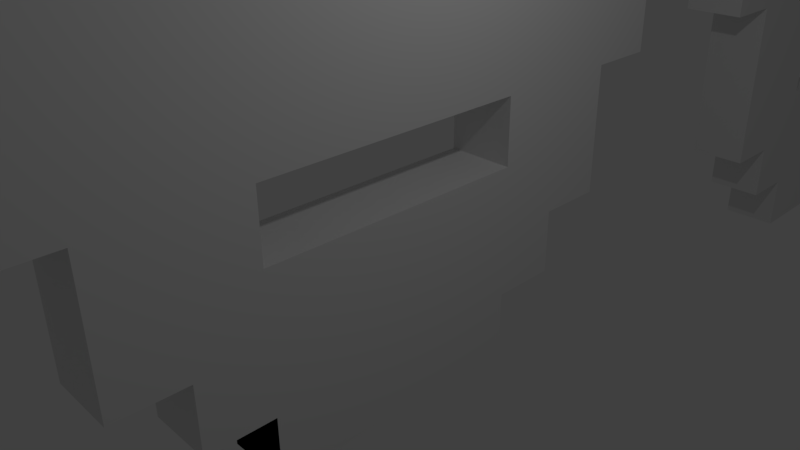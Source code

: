 # Source: Enemy1.blend  (saved by Blender 2.77.0; exported with 4.5.12 LTS)
import bpy
from mathutils import Matrix  # noqa: F401  (used for matrix-valued properties, if any)

bpy.ops.wm.read_factory_settings(use_empty=True)
scene = bpy.context.scene
scene.name = 'Scene'

# ---- collections
col_collection_1 = bpy.data.collections.new('Collection 1'); scene.collection.children.link(col_collection_1)

# ---- materials (node trees are filled in below, after node groups)
mat_material = bpy.data.materials.new('Material')
mat_material.alpha_threshold = 0.0
mat_material.use_transparent_shadow = False
mat_material.roughness = 0.5
mat_material.line_color = (0.0, 0.0, 0.0, 1.0)
mat_material_001 = bpy.data.materials.new('Material.001')
mat_material_001.alpha_threshold = 0.0
mat_material_001.use_transparent_shadow = False
mat_material_001.roughness = 0.5
mat_material_001.line_color = (0.0, 0.0, 0.0, 1.0)

# ---- material node trees

# ---- world
world_world = bpy.data.worlds.new('World'); scene.world = world_world
world_world.color = (0.05088, 0.05088, 0.05088)
world_world.use_sun_shadow = False
world_world.sun_shadow_jitter_overblur = 0.0
world_world.cycles.sampling_method = 'MANUAL'

# ---- cameras
cam_camera = bpy.data.cameras.new('Camera')
cam_camera.clip_end = 100.0
cam_camera.lens = 35.0
cam_camera.sensor_width = 32.0
cam_camera.sensor_height = 18.0
cam_camera.ortho_scale = 7.314
cam_camera.dof.focus_distance = 0.0
cam_camera.dof.aperture_fstop = 128.0

# ---- lights
light_lamp = bpy.data.lights.new('Lamp', 'POINT')
light_lamp.transmission_factor = 0.0
light_lamp.cutoff_distance = 30.0
light_lamp.energy = 100.0
light_lamp.shadow_buffer_clip_start = 1.001
light_lamp.shadow_soft_size = 0.1
light_lamp.shadow_maximum_resolution = 0.006
light_lamp.use_absolute_resolution = True

# ---- meshes
me_cube_002 = bpy.data.meshes.new('Cube.002')
me_cube_002.from_pydata([(-1.0, -12.0, -0.72), (-1.0, -10.0, -0.72), (-1.0, -12.0, 11.28), (-1.0, -10.0, 11.28), (-1.0, -10.0, 9.28), (-1.0, -8.0, 9.28), (-1.0, -8.0, -4.72), (-1.0, -10.0, -4.72), (-1.0, -8.0, 7.28), (-1.0, -4.0, 7.28), (-1.0, -4.0, 9.28), (-1.0, 4.0, 9.28), (-1.0, 12.0, 11.28), (-1.0, 10.0, 11.28), (-1.0, 10.0, 9.28), (-1.0, 8.0, 9.28), (-1.0, 8.0, 7.28), (-1.0, 4.0, 7.28), (-1.0, -6.0, -10.72), (-1.0, -8.0, -10.72), (-1.0, -4.0, -4.72), (-1.0, -4.0, -8.72), (-1.0, 4.0, -8.72), (-1.0, 4.0, -4.72), (-1.0, -4.0, -0.72), (-1.0, -2.0, -0.72), (-1.0, -2.0, 1.28), (-1.0, -4.0, 1.28), (-1.0, -6.0, -0.72), (-1.0, -6.0, 3.28), (-1.0, -4.0, 3.28), (-1.0, 2.0, 1.28), (-1.0, 2.0, -0.72), (-1.0, 4.0, 1.28), (-1.0, 4.0, 3.28), (-1.0, 6.0, 3.28), (-1.0, 6.0, -0.72), (-1.0, -6.0, -12.72), (-1.0, 12.0, -0.72), (-1.0, 10.0, -0.72), (-1.0, 10.0, -4.72), (-1.0, 8.0, -4.72), (-1.0, 8.0, -10.72), (-1.0, 6.0, -10.72), (-1.0, 6.0, -12.72), (-1.0, 4.0, -12.72), (-1.0, -4.0, -12.72), (-1.0, 4.0, -14.72), (-1.0, -4.0, -14.72), (1.0, -12.0, -0.72), (1.0, -10.0, -0.72), (1.0, -12.0, 11.28), (1.0, -10.0, 9.28), (1.0, -10.0, 11.28), (1.0, -8.0, 9.28), (1.0, -4.0, 7.28), (1.0, -4.0, 9.28), (1.0, -10.0, -4.72), (1.0, -8.0, -4.72), (1.0, -8.0, 7.28), (1.0, 4.0, 9.28), (1.0, 10.0, 11.28), (1.0, 12.0, 11.28), (1.0, 10.0, 9.28), (1.0, 8.0, 9.28), (1.0, 8.0, 7.28), (1.0, 4.0, 7.28), (1.0, -8.0, -10.72), (1.0, -6.0, -10.72), (1.0, -4.0, 1.28), (1.0, -6.0, -0.72), (1.0, -4.0, -4.72), (1.0, -4.0, -8.72), (1.0, 4.0, -8.72), (1.0, 4.0, -4.72), (1.0, -4.0, -0.72), (1.0, -2.0, -0.72), (1.0, -2.0, 1.28), (1.0, -6.0, 3.28), (1.0, -4.0, 3.28), (1.0, 2.0, 1.28), (1.0, 2.0, -0.72), (1.0, 4.0, 1.28), (1.0, 4.0, 3.28), (1.0, 6.0, 3.28), (1.0, 6.0, -0.72), (1.0, -6.0, -12.72), (1.0, 12.0, -0.72), (1.0, 10.0, -0.72), (1.0, 10.0, -4.72), (1.0, 8.0, -4.72), (1.0, 8.0, -10.72), (1.0, 6.0, -10.72), (1.0, 6.0, -12.72), (1.0, 4.0, -12.72), (1.0, -4.0, -12.72), (1.0, 4.0, -14.72), (1.0, -4.0, -14.72), (-1.0, -2.0, -8.72), (1.0, -2.0, -8.72), (-1.0, 2.0, -8.72), (1.0, 2.0, -8.72), (-1.0, -2.0, -10.72), (1.0, -2.0, -10.72), (-1.0, 2.0, -10.72), (1.0, 2.0, -10.72)], [], [(18, 19, 6, 20, 21, 46, 37), (45, 22, 23, 41, 42, 43, 44), (7, 1, 24, 25, 39, 40, 41, 23, 20, 6), (0, 2, 3, 4, 5, 8, 29, 28, 1), (9, 30, 29, 8), (10, 11, 17, 9), (12, 38, 39, 36, 35, 16, 15, 14, 13), (25, 26, 31, 32), (27, 30, 9, 17, 34, 33, 31, 26), (16, 35, 34, 17), (68, 86, 95, 72, 71, 58, 67), (94, 93, 92, 91, 90, 74, 73), (57, 58, 71, 74, 90, 89, 88, 76, 75, 50), (49, 50, 70, 78, 59, 54, 52, 53, 51), (55, 59, 78, 79), (56, 55, 66, 60), (62, 61, 63, 64, 65, 84, 85, 88, 87), (76, 81, 80, 77), (69, 77, 80, 82, 83, 66, 55, 79), (65, 66, 83, 84), (81, 85, 36, 32), (48, 47, 96, 97), (13, 14, 63, 61), (6, 19, 67, 58), (25, 32, 81, 76), (14, 15, 64, 63), (18, 37, 86, 68), (0, 1, 50, 49), (15, 16, 65, 64), (38, 12, 62, 87), (2, 0, 49, 51), (16, 17, 66, 65), (39, 38, 87, 88), (4, 3, 53, 52), (17, 11, 60, 66), (40, 39, 88, 89), (3, 2, 51, 53), (19, 18, 68, 67), (41, 40, 89, 90), (5, 4, 52, 54), (42, 41, 90, 91), (10, 9, 55, 56), (43, 42, 91, 92), (1, 7, 57, 50), (44, 43, 92, 93), (7, 6, 58, 57), (45, 44, 93, 94), (8, 5, 54, 59), (37, 46, 95, 86), (9, 8, 59, 55), (47, 45, 94, 96), (11, 10, 56, 60), (46, 48, 97, 95), (12, 13, 61, 62), (30, 79, 78, 29), (30, 27, 69, 79), (29, 78, 70, 28), (26, 77, 69, 27), (25, 76, 77, 26), (20, 71, 72, 21), (23, 22, 73, 74), (23, 74, 71, 20), (31, 80, 81, 32), (33, 82, 80, 31), (82, 33, 34, 83), (35, 84, 83, 34), (36, 85, 84, 35), (28, 70, 76, 25), (21, 72, 99, 98), (73, 22, 100, 101), (101, 100, 104, 105), (98, 99, 103, 102), (103, 105, 104, 102), (94, 73, 101, 105, 103, 99, 72, 95, 97, 96)])
me_cube_002.materials.append(mat_material)
me_cube_002.use_remesh_preserve_volume = False
me_cube_002.use_remesh_preserve_attributes = False
me_cube_002.use_mirror_vertex_groups = False
me_cube_002.update()
me_cube_004 = bpy.data.meshes.new('Cube.004')
me_cube_004.from_pydata([(-1.0, -12.0, -0.72), (-1.0, -10.0, -0.72), (-1.0, -12.0, 11.28), (-1.0, -10.0, 11.28), (-1.0, -10.0, 9.28), (-1.0, -8.0, 9.28), (-1.0, -8.0, -4.72), (-1.0, -10.0, -4.72), (-1.0, -8.0, 7.28), (-1.0, -4.0, 7.28), (-1.0, -4.0, 9.28), (-1.0, 4.0, 9.28), (-1.0, 12.0, 11.28), (-1.0, 10.0, 11.28), (-1.0, 10.0, 9.28), (-1.0, 8.0, 9.28), (-1.0, 8.0, 7.28), (-1.0, 4.0, 7.28), (-1.0, -6.0, -8.72), (-1.0, -8.0, -8.72), (-1.0, -4.0, -4.72), (-1.0, -4.0, -6.72), (-1.0, 4.0, -6.72), (-1.0, 4.0, -4.72), (-1.0, -4.0, -0.72), (-1.0, -2.0, -0.72), (-1.0, -2.0, 1.28), (-1.0, -4.0, 1.28), (-1.0, -6.0, 1.28), (-1.0, -6.0, 3.28), (-1.0, -4.0, 3.28), (-1.0, 2.0, 1.28), (-1.0, 2.0, -0.72), (-1.0, 4.0, -0.72), (-1.0, 4.0, 1.28), (-1.0, 4.0, 3.28), (-1.0, 6.0, 3.28), (-1.0, 6.0, 1.28), (-1.0, -6.0, -10.72), (-1.0, 12.0, -0.72), (-1.0, 10.0, -0.72), (-1.0, 10.0, -4.72), (-1.0, 8.0, -4.72), (-1.0, 8.0, -8.72), (-1.0, 6.0, -8.72), (-1.0, 6.0, -10.72), (-1.0, 4.0, -10.72), (-1.0, -4.0, -10.72), (-1.0, 4.0, -12.72), (-1.0, -4.0, -12.72), (1.0, -12.0, -0.72), (1.0, -10.0, -0.72), (1.0, -12.0, 11.28), (1.0, -10.0, 9.28), (1.0, -10.0, 11.28), (1.0, -8.0, 9.28), (1.0, -4.0, 7.28), (1.0, -4.0, 9.28), (1.0, -10.0, -4.72), (1.0, -8.0, -4.72), (1.0, -8.0, 7.28), (1.0, 4.0, 9.28), (1.0, 10.0, 11.28), (1.0, 12.0, 11.28), (1.0, 10.0, 9.28), (1.0, 8.0, 9.28), (1.0, 8.0, 7.28), (1.0, 4.0, 7.28), (1.0, -8.0, -8.72), (1.0, -6.0, -8.72), (1.0, -4.0, 1.28), (1.0, -6.0, 1.28), (1.0, -4.0, -4.72), (1.0, -4.0, -6.72), (1.0, 4.0, -6.72), (1.0, 4.0, -4.72), (1.0, -4.0, -0.72), (1.0, -2.0, -0.72), (1.0, -2.0, 1.28), (1.0, -6.0, 3.28), (1.0, -4.0, 3.28), (1.0, 2.0, 1.28), (1.0, 2.0, -0.72), (1.0, 4.0, -0.72), (1.0, 4.0, 1.28), (1.0, 4.0, 3.28), (1.0, 6.0, 3.28), (1.0, 6.0, 1.28), (1.0, -6.0, -10.72), (1.0, 12.0, -0.72), (1.0, 10.0, -0.72), (1.0, 10.0, -4.72), (1.0, 8.0, -4.72), (1.0, 8.0, -8.72), (1.0, 6.0, -8.72), (1.0, 6.0, -10.72), (1.0, 4.0, -10.72), (1.0, -4.0, -10.72), (1.0, 4.0, -12.72), (1.0, -4.0, -12.72)], [], [(18, 19, 6, 20, 21, 47, 38), (21, 22, 46, 48, 49), (46, 22, 23, 42, 43, 44, 45), (7, 1, 24, 25, 40, 41, 42, 23, 20, 6), (0, 2, 3, 4, 5, 8, 29, 28, 1), (27, 24, 1, 28), (9, 30, 29, 8), (10, 11, 17, 9), (12, 39, 40, 37, 36, 16, 15, 14, 13), (34, 37, 40, 33), (25, 26, 31, 32), (27, 30, 9, 17, 35, 34, 31, 26), (16, 36, 35, 17), (69, 88, 97, 73, 72, 59, 68), (73, 99, 98, 96, 74), (96, 95, 94, 93, 92, 75, 74), (58, 59, 72, 75, 92, 91, 90, 77, 76, 51), (50, 51, 71, 79, 60, 55, 53, 54, 52), (70, 71, 51, 76), (56, 60, 79, 80), (57, 56, 67, 61), (63, 62, 64, 65, 66, 86, 87, 90, 89), (84, 83, 90, 87), (77, 82, 81, 78), (70, 78, 81, 84, 85, 67, 56, 80), (66, 67, 85, 86), (33, 40, 90, 83), (49, 48, 98, 99), (13, 14, 64, 62), (6, 19, 68, 59), (25, 32, 82, 77), (47, 21, 73, 97), (14, 15, 65, 64), (18, 38, 88, 69), (0, 1, 51, 50), (21, 49, 99, 73), (15, 16, 66, 65), (39, 12, 63, 89), (2, 0, 50, 52), (16, 17, 67, 66), (40, 39, 89, 90), (4, 3, 54, 53), (17, 11, 61, 67), (41, 40, 90, 91), (3, 2, 52, 54), (40, 25, 77, 90), (19, 18, 69, 68), (42, 41, 91, 92), (5, 4, 53, 55), (32, 33, 83, 82), (43, 42, 92, 93), (10, 9, 56, 57), (44, 43, 93, 94), (1, 7, 58, 51), (45, 44, 94, 95), (7, 6, 59, 58), (46, 45, 95, 96), (8, 5, 55, 60), (38, 47, 97, 88), (9, 8, 60, 56), (48, 46, 96, 98), (11, 10, 57, 61), (47, 49, 99, 97), (12, 13, 62, 63)])
me_cube_004.materials.append(mat_material)
me_cube_004.use_remesh_preserve_volume = False
me_cube_004.use_remesh_preserve_attributes = False
me_cube_004.use_mirror_vertex_groups = False
me_cube_004.update()
me_cube_003 = bpy.data.meshes.new('Cube.003')
me_cube_003.from_pydata([(-1.0, -4.0, -4.72), (-1.0, -4.0, -6.72), (-1.0, 4.0, -6.72), (-1.0, 4.0, -4.72), (-1.0, -4.0, -0.72), (-1.0, -2.0, -0.72), (-1.0, -2.0, 1.28), (-1.0, -4.0, 1.28), (-1.0, -6.0, 1.28), (-1.0, -6.0, 3.28), (-1.0, -4.0, 3.28), (-1.0, 2.0, 1.28), (-1.0, 2.0, -0.72), (-1.0, 4.0, -0.72), (-1.0, 4.0, 1.28), (-1.0, 4.0, 3.28), (-1.0, 6.0, 3.28), (-1.0, 6.0, 1.28), (1.0, -4.0, 1.28), (1.0, -6.0, 1.28), (1.0, -4.0, -4.72), (1.0, -4.0, -6.72), (1.0, 4.0, -6.72), (1.0, 4.0, -4.72), (1.0, -4.0, -0.72), (1.0, -2.0, -0.72), (1.0, -2.0, 1.28), (1.0, -6.0, 3.28), (1.0, -4.0, 3.28), (1.0, 2.0, 1.28), (1.0, 2.0, -0.72), (1.0, 4.0, -0.72), (1.0, 4.0, 1.28), (1.0, 4.0, 3.28), (1.0, 6.0, 3.28), (1.0, 6.0, 1.28)], [], [(5, 4, 7, 6), (8, 9, 10, 7), (12, 11, 14, 13), (15, 16, 17, 14), (1, 0, 3, 2), (25, 26, 18, 24), (19, 18, 28, 27), (30, 31, 32, 29), (33, 32, 35, 34), (21, 22, 23, 20)])
me_cube_003.materials.append(mat_material)
me_cube_003.use_remesh_preserve_volume = False
me_cube_003.use_remesh_preserve_attributes = False
me_cube_003.use_mirror_vertex_groups = False
me_cube_003.update()
me_cube = bpy.data.meshes.new('Cube')
me_cube.from_pydata([(-1.0, -12.0, -0.72), (-1.0, -10.0, -0.72), (-1.0, -12.0, 11.28), (-1.0, -10.0, 11.28), (-1.0, -10.0, 9.28), (-1.0, -8.0, 9.28), (-1.0, -8.0, -4.72), (-1.0, -10.0, -4.72), (-1.0, -8.0, 7.28), (-1.0, -4.0, 7.28), (-1.0, -4.0, 9.28), (-1.0, 4.0, 9.28), (-1.0, 12.0, 11.28), (-1.0, 10.0, 11.28), (-1.0, 10.0, 9.28), (-1.0, 8.0, 9.28), (-1.0, 8.0, 7.28), (-1.0, 4.0, 7.28), (-1.0, -6.0, -8.72), (-1.0, -8.0, -8.72), (-1.0, -4.0, -4.72), (-1.0, -4.0, -6.72), (-1.0, 4.0, -6.72), (-1.0, 4.0, -4.72), (-1.0, -4.0, -0.72), (-1.0, -2.0, -0.72), (-1.0, -2.0, 1.28), (-1.0, -4.0, 1.28), (-1.0, -6.0, 1.28), (-1.0, -6.0, 3.28), (-1.0, -4.0, 3.28), (-1.0, 2.0, 1.28), (-1.0, 2.0, -0.72), (-1.0, 4.0, -0.72), (-1.0, 4.0, 1.28), (-1.0, 4.0, 3.28), (-1.0, 6.0, 3.28), (-1.0, 6.0, 1.28), (-1.0, -6.0, -10.72), (-1.0, 12.0, -0.72), (-1.0, 10.0, -0.72), (-1.0, 10.0, -4.72), (-1.0, 8.0, -4.72), (-1.0, 8.0, -8.72), (-1.0, 6.0, -8.72), (-1.0, 6.0, -10.72), (-1.0, 4.0, -10.72), (-1.0, -4.0, -10.72), (-1.0, 4.0, -12.72), (-1.0, -4.0, -12.72), (1.0, -12.0, -0.72), (1.0, -10.0, -0.72), (1.0, -12.0, 11.28), (1.0, -10.0, 9.28), (1.0, -10.0, 11.28), (1.0, -8.0, 9.28), (1.0, -4.0, 7.28), (1.0, -4.0, 9.28), (1.0, -10.0, -4.72), (1.0, -8.0, -4.72), (1.0, -8.0, 7.28), (1.0, 4.0, 9.28), (1.0, 10.0, 11.28), (1.0, 12.0, 11.28), (1.0, 10.0, 9.28), (1.0, 8.0, 9.28), (1.0, 8.0, 7.28), (1.0, 4.0, 7.28), (1.0, -8.0, -8.72), (1.0, -6.0, -8.72), (1.0, -4.0, 1.28), (1.0, -6.0, 1.28), (1.0, -4.0, -4.72), (1.0, -4.0, -6.72), (1.0, 4.0, -6.72), (1.0, 4.0, -4.72), (1.0, -4.0, -0.72), (1.0, -2.0, -0.72), (1.0, -2.0, 1.28), (1.0, -6.0, 3.28), (1.0, -4.0, 3.28), (1.0, 2.0, 1.28), (1.0, 2.0, -0.72), (1.0, 4.0, -0.72), (1.0, 4.0, 1.28), (1.0, 4.0, 3.28), (1.0, 6.0, 3.28), (1.0, 6.0, 1.28), (1.0, -6.0, -10.72), (1.0, 12.0, -0.72), (1.0, 10.0, -0.72), (1.0, 10.0, -4.72), (1.0, 8.0, -4.72), (1.0, 8.0, -8.72), (1.0, 6.0, -8.72), (1.0, 6.0, -10.72), (1.0, 4.0, -10.72), (1.0, -4.0, -10.72), (1.0, 4.0, -12.72), (1.0, -4.0, -12.72)], [], [(18, 19, 6, 20, 21, 47, 38), (21, 22, 46, 48, 49), (46, 22, 23, 42, 43, 44, 45), (7, 1, 24, 25, 40, 41, 42, 23, 20, 6), (0, 2, 3, 4, 5, 8, 29, 28, 1), (27, 24, 1, 28), (9, 30, 29, 8), (10, 11, 17, 9), (12, 39, 40, 37, 36, 16, 15, 14, 13), (34, 37, 40, 33), (25, 26, 31, 32), (27, 30, 9, 17, 35, 34, 31, 26), (16, 36, 35, 17), (69, 88, 97, 73, 72, 59, 68), (73, 99, 98, 96, 74), (96, 95, 94, 93, 92, 75, 74), (58, 59, 72, 75, 92, 91, 90, 77, 76, 51), (50, 51, 71, 79, 60, 55, 53, 54, 52), (70, 71, 51, 76), (56, 60, 79, 80), (57, 56, 67, 61), (63, 62, 64, 65, 66, 86, 87, 90, 89), (84, 83, 90, 87), (77, 82, 81, 78), (70, 78, 81, 84, 85, 67, 56, 80), (66, 67, 85, 86), (33, 40, 90, 83), (49, 48, 98, 99), (13, 14, 64, 62), (6, 19, 68, 59), (25, 32, 82, 77), (47, 21, 73, 97), (14, 15, 65, 64), (18, 38, 88, 69), (0, 1, 51, 50), (21, 49, 99, 73), (15, 16, 66, 65), (39, 12, 63, 89), (2, 0, 50, 52), (16, 17, 67, 66), (40, 39, 89, 90), (4, 3, 54, 53), (17, 11, 61, 67), (41, 40, 90, 91), (3, 2, 52, 54), (40, 25, 77, 90), (19, 18, 69, 68), (42, 41, 91, 92), (5, 4, 53, 55), (32, 33, 83, 82), (43, 42, 92, 93), (10, 9, 56, 57), (44, 43, 93, 94), (1, 7, 58, 51), (45, 44, 94, 95), (7, 6, 59, 58), (46, 45, 95, 96), (8, 5, 55, 60), (38, 47, 97, 88), (9, 8, 60, 56), (48, 46, 96, 98), (11, 10, 57, 61), (47, 49, 99, 97), (12, 13, 62, 63), (30, 80, 79, 29), (30, 27, 70, 80), (28, 71, 70, 27), (29, 79, 71, 28), (26, 78, 70, 27), (25, 77, 78, 26), (76, 24, 27, 70), (24, 76, 77, 25), (21, 73, 74, 22), (20, 72, 73, 21), (23, 22, 74, 75), (23, 75, 72, 20), (31, 81, 82, 32), (34, 84, 81, 31), (33, 83, 84, 34), (84, 34, 35, 85), (36, 86, 85, 35), (37, 87, 86, 36), (34, 84, 87, 37)])
me_cube.materials.append(mat_material)
me_cube.use_remesh_preserve_volume = False
me_cube.use_remesh_preserve_attributes = False
me_cube.use_mirror_vertex_groups = False
me_cube.update()
me_cube_001 = bpy.data.meshes.new('Cube.001')
me_cube_001.from_pydata([(-1.0, -12.0, -0.72), (-1.0, -10.0, -0.72), (-1.0, -12.0, 11.28), (-1.0, -10.0, 11.28), (-1.0, -10.0, 9.28), (-1.0, -8.0, 9.28), (-1.0, -8.0, -4.72), (-1.0, -10.0, -4.72), (-1.0, -8.0, 7.28), (-1.0, -4.0, 7.28), (-1.0, -4.0, 9.28), (-1.0, 4.0, 9.28), (-1.0, 12.0, 11.28), (-1.0, 10.0, 11.28), (-1.0, 10.0, 9.28), (-1.0, 8.0, 9.28), (-1.0, 8.0, 7.28), (-1.0, 4.0, 7.28), (-1.0, -6.0, -8.72), (-1.0, -8.0, -8.72), (-1.0, -4.0, -4.72), (-1.0, -4.0, -6.72), (-1.0, 4.0, -6.72), (-1.0, 4.0, -4.72), (-1.0, -4.0, -0.72), (-1.0, -2.0, -0.72), (-1.0, -2.0, 1.28), (-1.0, -4.0, 1.28), (-1.0, -6.0, 1.28), (-1.0, -6.0, 3.28), (-1.0, -4.0, 3.28), (-1.0, 2.0, 1.28), (-1.0, 2.0, -0.72), (-1.0, 4.0, -0.72), (-1.0, 4.0, 1.28), (-1.0, 4.0, 3.28), (-1.0, 6.0, 3.28), (-1.0, 6.0, 1.28), (-1.0, -6.0, -10.72), (-1.0, 12.0, -0.72), (-1.0, 10.0, -0.72), (-1.0, 10.0, -4.72), (-1.0, 8.0, -4.72), (-1.0, 8.0, -8.72), (-1.0, 6.0, -8.72), (-1.0, 6.0, -10.72), (-1.0, 4.0, -10.72), (-1.0, -4.0, -10.72), (-1.0, 4.0, -12.72), (-1.0, -4.0, -12.72), (1.0, -12.0, -0.72), (1.0, -10.0, -0.72), (1.0, -12.0, 11.28), (1.0, -10.0, 9.28), (1.0, -10.0, 11.28), (1.0, -8.0, 9.28), (1.0, -4.0, 7.28), (1.0, -4.0, 9.28), (1.0, -10.0, -4.72), (1.0, -8.0, -4.72), (1.0, -8.0, 7.28), (1.0, 4.0, 9.28), (1.0, 10.0, 11.28), (1.0, 12.0, 11.28), (1.0, 10.0, 9.28), (1.0, 8.0, 9.28), (1.0, 8.0, 7.28), (1.0, 4.0, 7.28), (1.0, -8.0, -8.72), (1.0, -6.0, -8.72), (1.0, -4.0, 1.28), (1.0, -6.0, 1.28), (1.0, -4.0, -4.72), (1.0, -4.0, -6.72), (1.0, 4.0, -6.72), (1.0, 4.0, -4.72), (1.0, -4.0, -0.72), (1.0, -2.0, -0.72), (1.0, -2.0, 1.28), (1.0, -6.0, 3.28), (1.0, -4.0, 3.28), (1.0, 2.0, 1.28), (1.0, 2.0, -0.72), (1.0, 4.0, -0.72), (1.0, 4.0, 1.28), (1.0, 4.0, 3.28), (1.0, 6.0, 3.28), (1.0, 6.0, 1.28), (1.0, -6.0, -10.72), (1.0, 12.0, -0.72), (1.0, 10.0, -0.72), (1.0, 10.0, -4.72), (1.0, 8.0, -4.72), (1.0, 8.0, -8.72), (1.0, 6.0, -8.72), (1.0, 6.0, -10.72), (1.0, 4.0, -10.72), (1.0, -4.0, -10.72), (1.0, 4.0, -12.72), (1.0, -4.0, -12.72)], [], [(25, 24, 27, 26), (28, 29, 30, 27), (32, 31, 34, 33), (35, 36, 37, 34), (21, 20, 23, 22), (18, 19, 6, 20, 21, 47, 38), (21, 22, 46, 48, 49), (46, 22, 23, 42, 43, 44, 45), (7, 1, 24, 25, 40, 41, 42, 23, 20, 6), (0, 2, 3, 4, 5, 8, 29, 28, 1), (27, 24, 1, 28), (9, 30, 29, 8), (10, 11, 17, 9), (12, 39, 40, 37, 36, 16, 15, 14, 13), (34, 37, 40, 33), (25, 26, 31, 32), (27, 30, 9, 17, 35, 34, 31, 26), (16, 36, 35, 17), (77, 78, 70, 76), (71, 70, 80, 79), (82, 83, 84, 81), (85, 84, 87, 86), (73, 74, 75, 72), (69, 88, 97, 73, 72, 59, 68), (73, 99, 98, 96, 74), (96, 95, 94, 93, 92, 75, 74), (58, 59, 72, 75, 92, 91, 90, 77, 76, 51), (50, 51, 71, 79, 60, 55, 53, 54, 52), (70, 71, 51, 76), (56, 60, 79, 80), (57, 56, 67, 61), (63, 62, 64, 65, 66, 86, 87, 90, 89), (84, 83, 90, 87), (77, 82, 81, 78), (70, 78, 81, 84, 85, 67, 56, 80), (66, 67, 85, 86), (33, 40, 90, 83), (49, 48, 98, 99), (13, 14, 64, 62), (6, 19, 68, 59), (25, 32, 82, 77), (47, 21, 73, 97), (14, 15, 65, 64), (18, 38, 88, 69), (0, 1, 51, 50), (21, 49, 99, 73), (15, 16, 66, 65), (39, 12, 63, 89), (2, 0, 50, 52), (16, 17, 67, 66), (40, 39, 89, 90), (4, 3, 54, 53), (17, 11, 61, 67), (41, 40, 90, 91), (3, 2, 52, 54), (40, 25, 77, 90), (19, 18, 69, 68), (42, 41, 91, 92), (5, 4, 53, 55), (32, 33, 83, 82), (43, 42, 92, 93), (10, 9, 56, 57), (44, 43, 93, 94), (1, 7, 58, 51), (45, 44, 94, 95), (7, 6, 59, 58), (46, 45, 95, 96), (8, 5, 55, 60), (38, 47, 97, 88), (9, 8, 60, 56), (48, 46, 96, 98), (11, 10, 57, 61), (47, 49, 99, 97), (12, 13, 62, 63)])
me_cube_001.materials.append(mat_material_001)
me_cube_001.use_remesh_preserve_volume = False
me_cube_001.use_remesh_preserve_attributes = False
me_cube_001.use_mirror_vertex_groups = False
me_cube_001.update()

# ---- objects
ob_cube_002 = bpy.data.objects.new('Cube.002', me_cube_002)
ob_cube_004 = bpy.data.objects.new('Cube.004', me_cube_004)
ob_cube_003 = bpy.data.objects.new('Cube.003', me_cube_003)
ob_cube = bpy.data.objects.new('Cube', me_cube)
ob_lamp = bpy.data.objects.new('Lamp', light_lamp)
ob_camera = bpy.data.objects.new('Camera', cam_camera)
ob_cube_001 = bpy.data.objects.new('Cube.001', me_cube_001)

# ---- transforms, parenting, visibility, modifiers, constraints
ob_cube_002.location = (5.066e-08, 13.06, 4.127)
ob_cube_002.scale = (0.5, 0.5, 0.5)
ob_cube_002.lock_rotations_4d = False
ob_cube_002.empty_display_type = 'ARROWS'
ob_cube_002.lineart.crease_threshold = 0.0
ob_cube_004.location = (5.066e-08, -14.0, 4.127)
ob_cube_004.scale = (0.5, 0.5, 0.5)
ob_cube_004.lock_rotations_4d = False
ob_cube_004.empty_display_type = 'ARROWS'
ob_cube_004.lineart.crease_threshold = 0.0
ob_cube_003.location = (5.066e-08, -14.0, 4.127)
ob_cube_003.scale = (0.5, 0.5, 0.5)
ob_cube_003.lock_rotations_4d = False
ob_cube_003.empty_display_type = 'ARROWS'
ob_cube_003.lineart.crease_threshold = 0.0
ob_cube.location = (5.066e-08, 0.0, 4.127)
ob_cube.scale = (0.5, 0.5, 0.5)
ob_cube.lock_rotations_4d = False
ob_cube.empty_display_type = 'ARROWS'
ob_cube.lineart.crease_threshold = 0.0
ob_lamp.location = (4.076, 1.005, 5.904)
ob_lamp.rotation_euler = (0.6503, 0.05522, 1.866)
ob_lamp.lock_rotations_4d = False
ob_lamp.empty_display_type = 'ARROWS'
ob_lamp.color = (0.0, 0.0, 0.0, 0.0)
ob_lamp.lineart.crease_threshold = 0.0
ob_camera.location = (7.481, -6.508, 5.344)
ob_camera.rotation_euler = (1.109, 0.01082, 0.8149)
ob_camera.lock_rotations_4d = False
ob_camera.empty_display_type = 'ARROWS'
ob_camera.color = (0.0, 0.0, 0.0, 0.0)
ob_camera.display_type = 'WIRE'
ob_camera.lineart.crease_threshold = 0.0
ob_cube_001.location = (5.066e-08, 27.7, 4.127)
ob_cube_001.scale = (0.5, 0.5, 0.5)
ob_cube_001.lock_rotations_4d = False
ob_cube_001.empty_display_type = 'ARROWS'
ob_cube_001.lineart.crease_threshold = 0.0

# ---- collection membership
col_collection_1.objects.link(ob_cube_002)
col_collection_1.objects.link(ob_cube_004)
col_collection_1.objects.link(ob_cube_003)
col_collection_1.objects.link(ob_cube)
col_collection_1.objects.link(ob_lamp)
col_collection_1.objects.link(ob_camera)
col_collection_1.objects.link(ob_cube_001)

# ---- scene / render settings (as saved in the file)
scene.camera = ob_camera
scene.frame_start = 1; scene.frame_end = 250; scene.frame_set(1)
scene.render.engine = 'BLENDER_EEVEE_NEXT'
scene.render.resolution_percentage = 50
scene.render.dither_intensity = 0.0
scene.cycles.use_denoising = False
scene.cycles.samples = 128
scene.cycles.sampling_pattern = 'TABULATED_SOBOL'
scene.cycles.light_sampling_threshold = 0.0
scene.cycles.use_adaptive_sampling = False
scene.cycles.use_light_tree = False
scene.cycles.blur_glossy = 0.0
scene.cycles.sample_clamp_indirect = 0.0
scene.view_settings.view_transform = 'Standard'
bpy.context.view_layer.update()
